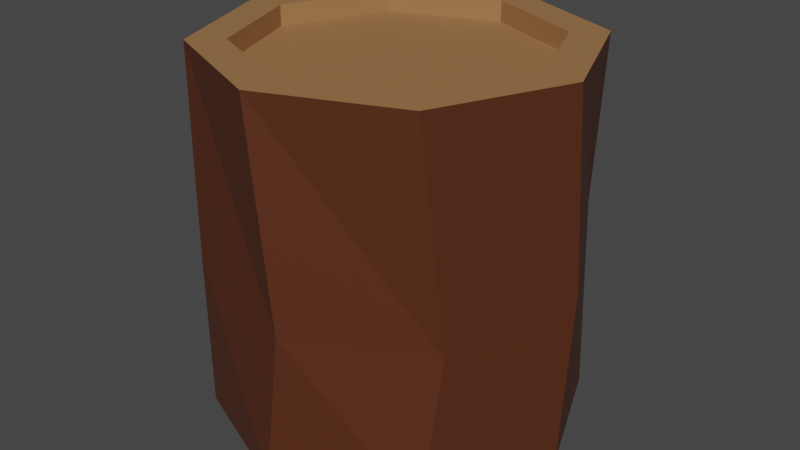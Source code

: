 # Source: stump.blend  (saved by Blender 2.82.7; exported with 4.5.12 LTS)
import bpy
from mathutils import Matrix  # noqa: F401  (used for matrix-valued properties, if any)

bpy.ops.wm.read_factory_settings(use_empty=True)
scene = bpy.context.scene
scene.name = 'Scene'

# ---- collections
col_collection = bpy.data.collections.new('Collection'); scene.collection.children.link(col_collection)

# ---- materials (node trees are filled in below, after node groups)
mat_material_001 = bpy.data.materials.new('Material.001')
mat_material_001.use_transparent_shadow = False
mat_material_002 = bpy.data.materials.new('Material.002')
mat_material_002.use_transparent_shadow = False

# ---- material node trees
mat_material_001.use_nodes = True; mat_material_001.node_tree.nodes.clear()
_N = mat_material_001.node_tree.nodes; _L = mat_material_001.node_tree.links
n0 = _N.new('ShaderNodeOutputMaterial'); n0.name = 'Material Output'; n0.location = (300, 300)
n1 = _N.new('ShaderNodeBsdfPrincipled'); n1.name = 'Principled BSDF'; n1.location = (10, 300)
n1.distribution = 'GGX'
n1.subsurface_method = 'BURLEY'
n1.inputs[0].default_value = (0.09335, 0.02484, 0.008637, 1.0)
n1.inputs[3].default_value = 1.45
n1.inputs[27].default_value = (0.0, 0.0, 0.0, 1.0)
n1.inputs[28].default_value = 1.0
_L.new(n1.outputs[0], n0.inputs[0])
n0.is_active_output = True
mat_material_002.use_nodes = True; mat_material_002.node_tree.nodes.clear()
_N = mat_material_002.node_tree.nodes; _L = mat_material_002.node_tree.links
n0 = _N.new('ShaderNodeOutputMaterial'); n0.name = 'Material Output'; n0.location = (300, 300)
n1 = _N.new('ShaderNodeBsdfPrincipled'); n1.name = 'Principled BSDF'; n1.location = (10, 300)
n1.distribution = 'GGX'
n1.subsurface_method = 'BURLEY'
n1.inputs[0].default_value = (0.3451, 0.1682, 0.06571, 1.0)
n1.inputs[3].default_value = 1.45
n1.inputs[27].default_value = (0.0, 0.0, 0.0, 1.0)
n1.inputs[28].default_value = 1.0
_L.new(n1.outputs[0], n0.inputs[0])
n0.is_active_output = True

# ---- world
world_world = bpy.data.worlds.new('World'); scene.world = world_world
world_world.use_nodes = True; world_world.node_tree.nodes.clear()
_N = world_world.node_tree.nodes; _L = world_world.node_tree.links
n0 = _N.new('ShaderNodeOutputWorld'); n0.name = 'World Output'; n0.location = (300, 300)
n1 = _N.new('ShaderNodeBackground'); n1.name = 'Background'; n1.location = (10, 300)
n1.inputs[0].default_value = (0.05088, 0.05088, 0.05088, 1.0)
_L.new(n1.outputs[0], n0.inputs[0])
n0.is_active_output = True
world_world.color = (0.05088, 0.05088, 0.05088)
world_world.use_sun_shadow = False
world_world.sun_shadow_jitter_overblur = 0.0

# ---- meshes
me_cylinder = bpy.data.meshes.new('Cylinder')
me_cylinder.from_pydata([(0.0, 1.0, -1.0), (0.01235, 0.8024, 0.9927), (0.7071, 0.7071, -1.0), (0.5761, 0.5587, 0.9979), (1.0, -4.371e-08, -1.0), (0.8024, -0.01231, 1.004), (0.7071, -0.7071, -1.0), (0.5586, -0.5761, 1.008), (-8.742e-08, -1.0, -1.0), (-0.01235, -0.8024, 1.007), (-0.7071, -0.7071, -1.0), (-0.5761, -0.5587, 1.002), (-1.0, 1.192e-08, -1.0), (-0.8024, 0.01231, 0.9957), (-0.7071, 0.7071, -1.0), (-0.5586, 0.5761, 0.9918), (-0.0949, 0.9843, 0.1487), (0.6339, 0.7717, 0.05137), (0.9913, 0.1071, -0.07601), (0.7681, -0.6203, -0.1589), (0.0949, -0.9843, -0.1487), (-0.6339, -0.7717, -0.05137), (-0.9913, -0.1071, 0.07601), (-0.7681, 0.6203, 0.1589), (0.7179, 0.6961, 0.9974), (0.01539, 0.9998, 0.991), (0.9999, -0.01534, 1.005), (0.6961, -0.7178, 1.01), (-0.01539, -0.9998, 1.009), (-0.7179, -0.6961, 1.003), (-0.9999, 0.01534, 0.9946), (-0.6961, 0.7178, 0.9898), (0.5767, 0.5576, 0.8864), (0.01294, 0.8014, 0.8812), (0.803, -0.01333, 0.8928), (0.5592, -0.5771, 0.8967), (-0.01177, -0.8034, 0.8957), (-0.5755, -0.5597, 0.8905), (-0.8018, 0.0113, 0.8841), (-0.5581, 0.5751, 0.8803)], [], [(16, 25, 24, 17), (17, 24, 26, 18), (18, 26, 27, 19), (19, 27, 28, 20), (20, 28, 29, 21), (21, 29, 30, 22), (15, 13, 38, 39), (22, 30, 31, 23), (23, 31, 25, 16), (0, 2, 4, 6, 8, 10, 12, 14), (14, 23, 16, 0), (12, 22, 23, 14), (10, 21, 22, 12), (8, 20, 21, 10), (6, 19, 20, 8), (4, 18, 19, 6), (2, 17, 18, 4), (0, 16, 17, 2), (1, 3, 24, 25), (3, 5, 26, 24), (5, 7, 27, 26), (7, 9, 28, 27), (9, 11, 29, 28), (11, 13, 30, 29), (13, 15, 31, 30), (15, 1, 25, 31), (32, 33, 39, 38, 37, 36, 35, 34), (11, 9, 36, 37), (7, 5, 34, 35), (3, 1, 33, 32), (1, 15, 39, 33), (13, 11, 37, 38), (9, 7, 35, 36), (5, 3, 32, 34)])
me_cylinder.polygons.foreach_set('material_index', [0, 0, 0, 0, 0, 0, 1, 0, 0, 0, 0, 0, 0, 0, 0, 0, 0, 0, 1, 1, 1, 1, 1, 1, 1, 1, 1, 1, 1, 1, 1, 1, 1, 1])
_uv = me_cylinder.uv_layers.new(name='UVMap')
_uv.uv.foreach_set('vector', [1.0, 0.75, 1.0, 1.0, 0.875, 1.0, 0.875, 0.75, 0.875, 0.75, 0.875, 1.0, 0.75, 1.0, 0.75, 0.75, 0.75, 0.75, 0.75, 1.0, 0.625, 1.0, 0.625, 0.75, 0.625, 0.75, 0.625, 1.0, 0.5, 1.0, 0.5, 0.75, 0.5, 0.75, 0.5, 1.0, 0.375, 1.0, 0.375, 0.75, 0.375, 0.75, 0.375, 1.0, 0.25, 1.0, 0.25, 0.75, 0.1138, 0.3862, 0.0574, 0.25, 0.0574, 0.25, 0.1138, 0.3862, 0.25, 0.75, 0.25, 1.0, 0.125, 1.0, 0.125, 0.75, 0.125, 0.75, 0.125, 1.0, 0.0, 1.0, 0.0, 0.75, 0.75, 0.49, 0.9197, 0.4197, 0.99, 0.25, 0.9197, 0.08029, 0.75, 0.01, 0.5803, 0.08029, 0.51, 0.25, 0.5803, 0.4197, 0.125, 0.5, 0.125, 0.75, 0.0, 0.75, 0.0, 0.5, 0.25, 0.5, 0.25, 0.75, 0.125, 0.75, 0.125, 0.5, 0.375, 0.5, 0.375, 0.75, 0.25, 0.75, 0.25, 0.5, 0.5, 0.5, 0.5, 0.75, 0.375, 0.75, 0.375, 0.5, 0.625, 0.5, 0.625, 0.75, 0.5, 0.75, 0.5, 0.5, 0.75, 0.5, 0.75, 0.75, 0.625, 0.75, 0.625, 0.5, 0.875, 0.5, 0.875, 0.75, 0.75, 0.75, 0.75, 0.5, 1.0, 0.5, 1.0, 0.75, 0.875, 0.75, 0.875, 0.5, 0.25, 0.4426, 0.3862, 0.3862, 0.4197, 0.4197, 0.25, 0.49, 0.3862, 0.3862, 0.4426, 0.25, 0.49, 0.25, 0.4197, 0.4197, 0.4426, 0.25, 0.3862, 0.1138, 0.4197, 0.08029, 0.49, 0.25, 0.3862, 0.1138, 0.25, 0.0574, 0.25, 0.01, 0.4197, 0.08029, 0.25, 0.0574, 0.1138, 0.1138, 0.08029, 0.08029, 0.25, 0.01, 0.1138, 0.1138, 0.0574, 0.25, 0.01, 0.25, 0.08029, 0.08029, 0.0574, 0.25, 0.1138, 0.3862, 0.08029, 0.4197, 0.01, 0.25, 0.1138, 0.3862, 0.25, 0.4426, 0.25, 0.49, 0.08029, 0.4197, 0.3862, 0.3862, 0.25, 0.4426, 0.1138, 0.3862, 0.0574, 0.25, 0.1138, 0.1138, 0.25, 0.0574, 0.3862, 0.1138, 0.4426, 0.25, 0.1138, 0.1138, 0.25, 0.0574, 0.25, 0.0574, 0.1138, 0.1138, 0.3862, 0.1138, 0.4426, 0.25, 0.4426, 0.25, 0.3862, 0.1138, 0.3862, 0.3862, 0.25, 0.4426, 0.25, 0.4426, 0.3862, 0.3862, 0.25, 0.4426, 0.1138, 0.3862, 0.1138, 0.3862, 0.25, 0.4426, 0.0574, 0.25, 0.1138, 0.1138, 0.1138, 0.1138, 0.0574, 0.25, 0.25, 0.0574, 0.3862, 0.1138, 0.3862, 0.1138, 0.25, 0.0574, 0.4426, 0.25, 0.3862, 0.3862, 0.3862, 0.3862, 0.4426, 0.25])
me_cylinder.materials.append(mat_material_001)
me_cylinder.materials.append(mat_material_002)
me_cylinder.use_remesh_fix_poles = True
me_cylinder.use_remesh_preserve_attributes = False
me_cylinder.use_mirror_vertex_groups = False
me_cylinder.update()

# ---- objects
ob_cylinder = bpy.data.objects.new('Cylinder', me_cylinder)

# ---- transforms, parenting, visibility, modifiers, constraints
ob_cylinder.location = (0.0, 0.0, 0.9987)
ob_cylinder.lineart.crease_threshold = 0.0

# ---- collection membership
col_collection.objects.link(ob_cylinder)

# ---- scene / render settings (as saved in the file)
scene.frame_start = 1; scene.frame_end = 250; scene.frame_set(1)
scene.render.engine = 'BLENDER_EEVEE_NEXT'
scene.cycles.use_denoising = False
scene.cycles.samples = 128
scene.cycles.sampling_pattern = 'TABULATED_SOBOL'
scene.cycles.use_adaptive_sampling = False
scene.cycles.use_light_tree = False
scene.view_settings.view_transform = 'Filmic'
bpy.context.view_layer.update()

# ---- added for rendering (the .blend has no active camera and no usable light): camera, sun
cam_auto = bpy.data.cameras.new('AutoCamera')
cam_auto.lens = 50.0
cam_auto.sensor_width = 36.0
cam_auto.clip_end = 1000.0
ob_auto_camera = bpy.data.objects.new('AutoCamera', cam_auto)
scene.collection.objects.link(ob_auto_camera)
ob_auto_camera.location = (3.21053, -3.85264, 3.57222)
ob_auto_camera.rotation_euler = (1.09748, -7.21219e-08, 0.694738)
scene.camera = ob_auto_camera
light_auto_sun = bpy.data.lights.new('AutoSun', 'SUN')
light_auto_sun.energy = 3.0
light_auto_sun.angle = 0.0523599
ob_auto_sun = bpy.data.objects.new('AutoSun', light_auto_sun)
scene.collection.objects.link(ob_auto_sun)
ob_auto_sun.rotation_euler = (0.872665, 0.174533, 0.523599)
bpy.context.view_layer.update()
